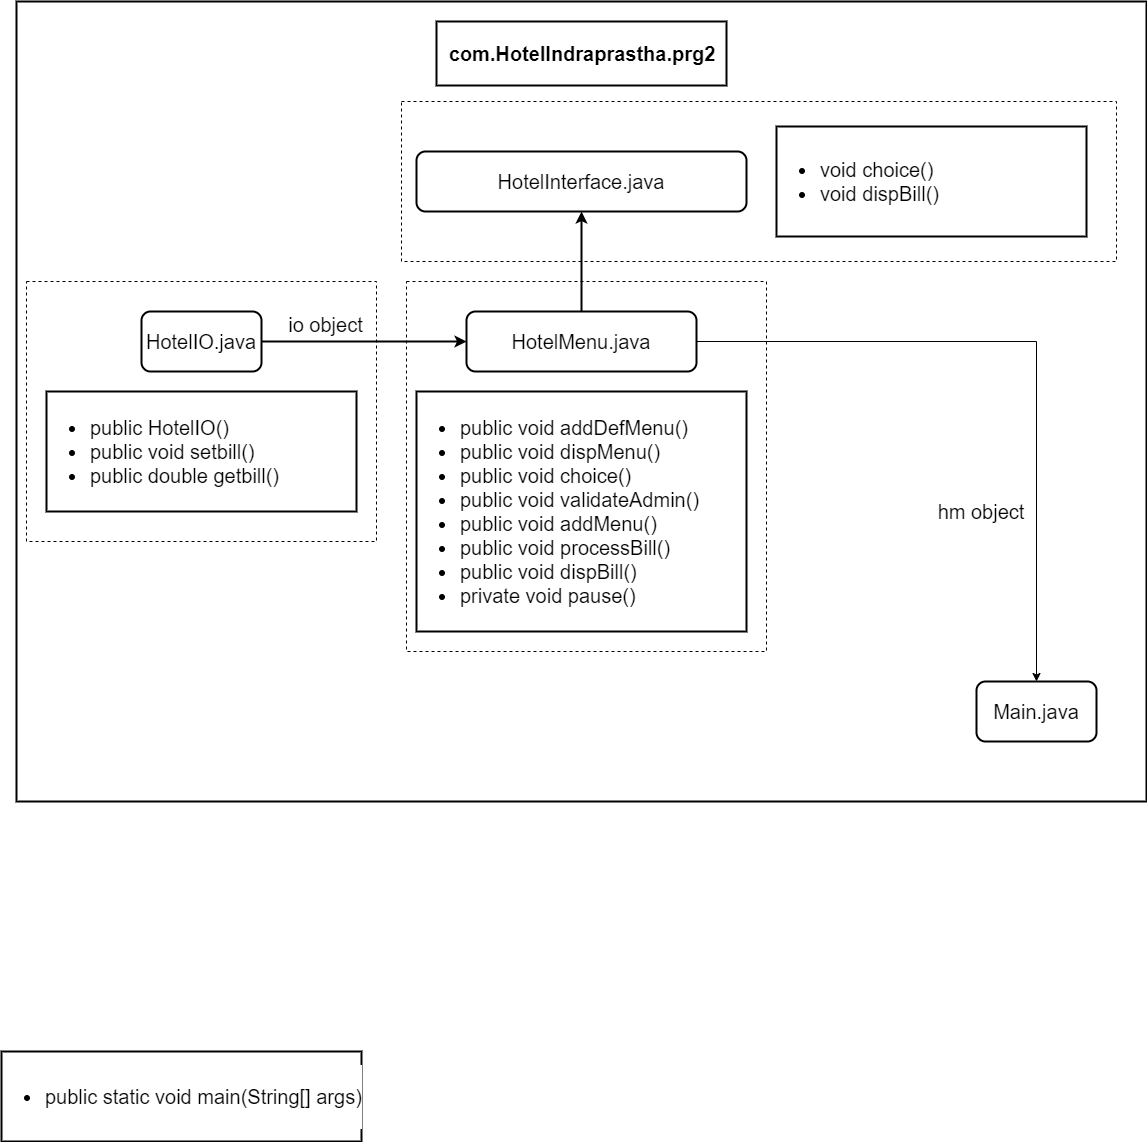

The diagram above was exported from draw.io. Its source (the exported page's mxGraphModel, read from the mxfile embedded in the PNG):
<mxGraphModel dx="2284" dy="844" grid="1" gridSize="10" guides="1" tooltips="1" connect="1" arrows="1" fold="1" page="1" pageScale="1" pageWidth="850" pageHeight="1100" math="0" shadow="0">
  <root>
    <mxCell id="0" />
    <mxCell id="1" parent="0" />
    <mxCell id="T_iLEiv9Z97YwNUn4t2Y-2" value="" style="rounded=0;whiteSpace=wrap;html=1;labelBackgroundColor=default;strokeWidth=2;fontFamily=Helvetica;fontColor=#000000;fontSize=20;" parent="1" vertex="1">
      <mxGeometry x="-690" y="10" width="1130" height="800" as="geometry" />
    </mxCell>
    <mxCell id="T_iLEiv9Z97YwNUn4t2Y-28" value="" style="rounded=0;whiteSpace=wrap;html=1;dashed=1;" parent="1" vertex="1">
      <mxGeometry x="-305" y="110" width="715" height="160" as="geometry" />
    </mxCell>
    <mxCell id="T_iLEiv9Z97YwNUn4t2Y-27" value="" style="rounded=0;whiteSpace=wrap;html=1;dashed=1;" parent="1" vertex="1">
      <mxGeometry x="-300" y="290" width="360" height="370" as="geometry" />
    </mxCell>
    <mxCell id="T_iLEiv9Z97YwNUn4t2Y-1" value="&lt;h1 style=&quot;font-size: 20px;&quot;&gt;&lt;span style=&quot;padding: 0px 0px 0px 2px; font-size: 20px;&quot;&gt;&lt;span style=&quot;font-size: 20px; white-space: pre;&quot;&gt;&lt;font style=&quot;font-size: 20px;&quot;&gt;com.HotelIndraprastha.prg2&lt;/font&gt;&lt;/span&gt;&lt;/span&gt;&lt;/h1&gt;" style="rounded=0;whiteSpace=wrap;html=1;labelBackgroundColor=default;strokeWidth=2;fontFamily=Helvetica;fontColor=#000000;fontSize=20;" parent="1" vertex="1">
      <mxGeometry x="-270" y="30" width="290" height="64" as="geometry" />
    </mxCell>
    <mxCell id="T_iLEiv9Z97YwNUn4t2Y-3" value="Main.java" style="rounded=1;whiteSpace=wrap;html=1;labelBackgroundColor=default;strokeWidth=2;fontFamily=Helvetica;fontColor=#000000;fontSize=20;" parent="1" vertex="1">
      <mxGeometry x="270" y="690" width="120" height="60" as="geometry" />
    </mxCell>
    <mxCell id="T_iLEiv9Z97YwNUn4t2Y-7" style="edgeStyle=orthogonalEdgeStyle;rounded=0;orthogonalLoop=1;jettySize=auto;html=1;exitX=0.5;exitY=0;exitDx=0;exitDy=0;entryX=0.5;entryY=1;entryDx=0;entryDy=0;labelBackgroundColor=default;strokeWidth=2;fontFamily=Helvetica;fontColor=#000000;fontSize=20;" parent="1" source="T_iLEiv9Z97YwNUn4t2Y-4" target="T_iLEiv9Z97YwNUn4t2Y-5" edge="1">
      <mxGeometry relative="1" as="geometry" />
    </mxCell>
    <mxCell id="T_iLEiv9Z97YwNUn4t2Y-25" style="edgeStyle=orthogonalEdgeStyle;rounded=0;orthogonalLoop=1;jettySize=auto;html=1;exitX=1;exitY=0.5;exitDx=0;exitDy=0;entryX=0.5;entryY=0;entryDx=0;entryDy=0;fontSize=20;" parent="1" source="T_iLEiv9Z97YwNUn4t2Y-4" target="T_iLEiv9Z97YwNUn4t2Y-3" edge="1">
      <mxGeometry relative="1" as="geometry" />
    </mxCell>
    <mxCell id="T_iLEiv9Z97YwNUn4t2Y-4" value="HotelMenu.java" style="rounded=1;whiteSpace=wrap;html=1;labelBackgroundColor=default;strokeWidth=2;fontFamily=Helvetica;fontColor=#000000;fontSize=20;" parent="1" vertex="1">
      <mxGeometry x="-240" y="320" width="230" height="60" as="geometry" />
    </mxCell>
    <mxCell id="T_iLEiv9Z97YwNUn4t2Y-26" value="" style="rounded=0;whiteSpace=wrap;html=1;dashed=1;" parent="1" vertex="1">
      <mxGeometry x="-680" y="290" width="350" height="260" as="geometry" />
    </mxCell>
    <mxCell id="T_iLEiv9Z97YwNUn4t2Y-5" value="HotelInterface&lt;span style=&quot;font-size: 20px;&quot;&gt;.java&lt;/span&gt;" style="rounded=1;whiteSpace=wrap;html=1;labelBackgroundColor=default;strokeWidth=2;fontFamily=Helvetica;fontColor=#000000;fontSize=20;" parent="1" vertex="1">
      <mxGeometry x="-290" y="160" width="330" height="60" as="geometry" />
    </mxCell>
    <mxCell id="T_iLEiv9Z97YwNUn4t2Y-14" style="edgeStyle=orthogonalEdgeStyle;rounded=0;orthogonalLoop=1;jettySize=auto;html=1;exitX=1;exitY=0.5;exitDx=0;exitDy=0;entryX=0;entryY=0.5;entryDx=0;entryDy=0;labelBackgroundColor=default;strokeWidth=2;fontFamily=Helvetica;fontColor=#000000;fontSize=20;" parent="1" source="T_iLEiv9Z97YwNUn4t2Y-6" target="T_iLEiv9Z97YwNUn4t2Y-4" edge="1">
      <mxGeometry relative="1" as="geometry" />
    </mxCell>
    <mxCell id="T_iLEiv9Z97YwNUn4t2Y-6" value="HotelIO.java" style="rounded=1;whiteSpace=wrap;html=1;labelBackgroundColor=default;strokeWidth=2;fontFamily=Helvetica;fontColor=#000000;fontSize=20;" parent="1" vertex="1">
      <mxGeometry x="-565" y="320" width="120" height="60" as="geometry" />
    </mxCell>
    <mxCell id="T_iLEiv9Z97YwNUn4t2Y-15" value="io object" style="text;html=1;align=center;verticalAlign=middle;whiteSpace=wrap;rounded=0;labelBackgroundColor=default;strokeWidth=2;fontFamily=Helvetica;fontColor=#000000;fontSize=20;" parent="1" vertex="1">
      <mxGeometry x="-427.5" y="310" width="92.5" height="45" as="geometry" />
    </mxCell>
    <mxCell id="T_iLEiv9Z97YwNUn4t2Y-18" value="hm object" style="text;html=1;align=center;verticalAlign=middle;whiteSpace=wrap;rounded=0;labelBackgroundColor=default;strokeWidth=2;fontFamily=Helvetica;fontColor=#000000;fontSize=20;" parent="1" vertex="1">
      <mxGeometry x="230" y="485" width="90" height="70" as="geometry" />
    </mxCell>
    <mxCell id="T_iLEiv9Z97YwNUn4t2Y-21" value="&lt;ul style=&quot;font-size: 20px;&quot;&gt;&lt;li style=&quot;font-size: 20px;&quot;&gt;&lt;span style=&quot;padding: 0px 0px 0px 2px; font-size: 20px;&quot;&gt;&lt;span style=&quot;font-size: 20px; white-space: pre;&quot;&gt;&lt;span style=&quot;font-size: 20px;&quot;&gt;&lt;span style=&quot;font-size: 20px;&quot;&gt;&lt;span style=&quot;font-size: 20px;&quot;&gt;&lt;/span&gt;&lt;span style=&quot;font-size: 20px;&quot;&gt;public&lt;/span&gt;&lt;span style=&quot;font-size: 20px;&quot;&gt; &lt;/span&gt;&lt;span style=&quot;font-size: 20px;&quot;&gt;HotelIO&lt;/span&gt;&lt;span style=&quot;font-size: 20px;&quot;&gt;()&lt;/span&gt;&lt;/span&gt;&lt;br style=&quot;font-size: 20px;&quot;&gt;&lt;/span&gt;&lt;/span&gt;&lt;/span&gt;&lt;/li&gt;&lt;li style=&quot;font-size: 20px;&quot;&gt;&lt;span style=&quot;padding: 0px 0px 0px 2px; font-size: 20px;&quot;&gt;&lt;span style=&quot;font-size: 20px; white-space: pre;&quot;&gt;&lt;span style=&quot;font-size: 20px;&quot;&gt;&lt;/span&gt;&lt;span style=&quot;font-size: 20px;&quot;&gt;&lt;span style=&quot;font-size: 20px;&quot;&gt;&lt;span style=&quot;font-size: 20px;&quot;&gt;&lt;/span&gt;&lt;span style=&quot;font-size: 20px;&quot;&gt;public&lt;/span&gt;&lt;span style=&quot;font-size: 20px;&quot;&gt; &lt;/span&gt;&lt;span style=&quot;font-size: 20px;&quot;&gt;void &lt;/span&gt;&lt;/span&gt;setbill()&lt;/span&gt;&lt;/span&gt;&lt;/span&gt;&lt;br style=&quot;font-size: 20px;&quot;&gt;&lt;/li&gt;&lt;li style=&quot;font-size: 20px;&quot;&gt;&lt;span style=&quot;padding: 0px 0px 0px 2px; font-size: 20px;&quot;&gt;&lt;span style=&quot;font-size: 20px; white-space: pre;&quot;&gt;&lt;span style=&quot;font-size: 20px;&quot;&gt;&lt;span style=&quot;font-size: 20px;&quot;&gt;&lt;span style=&quot;font-size: 20px;&quot;&gt;&lt;/span&gt;&lt;span style=&quot;font-size: 20px;&quot;&gt;&lt;span style=&quot;font-size: 20px;&quot;&gt;&lt;span style=&quot;font-size: 20px;&quot;&gt;&lt;/span&gt;&lt;span style=&quot;font-size: 20px;&quot;&gt;public&lt;/span&gt;&lt;span style=&quot;font-size: 20px;&quot;&gt; &lt;/span&gt;&lt;span style=&quot;font-size: 20px;&quot;&gt;double &lt;/span&gt;&lt;/span&gt;getbill()&lt;/span&gt;&lt;/span&gt;&lt;br style=&quot;font-size: 20px;&quot;&gt;&lt;/span&gt;&lt;/span&gt;&lt;/span&gt;&lt;/li&gt;&lt;/ul&gt;" style="rounded=0;whiteSpace=wrap;html=1;align=left;labelBackgroundColor=default;strokeWidth=2;fontFamily=Helvetica;fontColor=#000000;fontSize=20;" parent="1" vertex="1">
      <mxGeometry x="-660" y="400" width="310" height="120" as="geometry" />
    </mxCell>
    <mxCell id="T_iLEiv9Z97YwNUn4t2Y-22" value="&lt;ul style=&quot;font-size: 20px;&quot;&gt;&lt;li style=&quot;font-size: 20px;&quot;&gt;&lt;span style=&quot;padding: 0px 0px 0px 2px; font-size: 20px;&quot;&gt;&lt;span style=&quot;font-size: 20px; white-space: pre;&quot;&gt;&lt;span style=&quot;font-size: 20px;&quot;&gt;&lt;span style=&quot;font-size: 20px;&quot;&gt;&lt;span style=&quot;font-size: 20px;&quot;&gt;&lt;/span&gt;&lt;span style=&quot;font-size: 20px;&quot;&gt;void&lt;/span&gt;&lt;span style=&quot;font-size: 20px;&quot;&gt; &lt;/span&gt;&lt;span style=&quot;font-size: 20px;&quot;&gt;choice&lt;/span&gt;&lt;span style=&quot;font-size: 20px;&quot;&gt;()&lt;/span&gt;&lt;/span&gt;&lt;br style=&quot;font-size: 20px;&quot;&gt;&lt;/span&gt;&lt;/span&gt;&lt;/span&gt;&lt;/li&gt;&lt;li style=&quot;font-size: 20px;&quot;&gt;&lt;span style=&quot;padding: 0px 0px 0px 2px; font-size: 20px;&quot;&gt;&lt;span style=&quot;font-size: 20px; white-space: pre;&quot;&gt;&lt;span style=&quot;font-size: 20px;&quot;&gt;&lt;span style=&quot;font-size: 20px;&quot;&gt;&lt;span style=&quot;font-size: 20px;&quot;&gt;&lt;span style=&quot;font-size: 20px;&quot;&gt;&lt;span style=&quot;font-size: 20px;&quot;&gt;&lt;/span&gt;&lt;span style=&quot;font-size: 20px;&quot;&gt;void&lt;/span&gt;&lt;span style=&quot;font-size: 20px;&quot;&gt; &lt;/span&gt;&lt;span style=&quot;font-size: 20px;&quot;&gt;dispBill&lt;/span&gt;&lt;span style=&quot;font-size: 20px;&quot;&gt;()&lt;/span&gt;&lt;/span&gt;&lt;br style=&quot;font-size: 20px;&quot;&gt;&lt;/span&gt;&lt;/span&gt;&lt;/span&gt;&lt;/span&gt;&lt;/span&gt;&lt;/li&gt;&lt;/ul&gt;" style="rounded=0;whiteSpace=wrap;html=1;align=left;labelBackgroundColor=default;strokeWidth=2;fontFamily=Helvetica;fontColor=#000000;fontSize=20;" parent="1" vertex="1">
      <mxGeometry x="70" y="135" width="310" height="110" as="geometry" />
    </mxCell>
    <mxCell id="T_iLEiv9Z97YwNUn4t2Y-23" value="&lt;ul style=&quot;font-size: 20px;&quot;&gt;&lt;li style=&quot;font-size: 20px;&quot;&gt;&lt;span style=&quot;padding: 0px 0px 0px 2px; font-size: 20px;&quot;&gt;&lt;span style=&quot;font-size: 20px; white-space: pre;&quot;&gt;&lt;span style=&quot;font-size: 20px;&quot;&gt;&lt;span style=&quot;font-size: 20px;&quot;&gt;&lt;span style=&quot;font-size: 20px;&quot;&gt;&lt;/span&gt;&lt;span style=&quot;font-size: 20px;&quot;&gt;public&lt;/span&gt;&lt;span style=&quot;font-size: 20px;&quot;&gt; &lt;/span&gt;&lt;span style=&quot;font-size: 20px;&quot;&gt;void&lt;/span&gt;&lt;span style=&quot;font-size: 20px;&quot;&gt; &lt;/span&gt;&lt;span style=&quot;font-size: 20px;&quot;&gt;addDefMenu&lt;/span&gt;&lt;span style=&quot;font-size: 20px;&quot;&gt;()&lt;/span&gt;&lt;/span&gt;&lt;br style=&quot;font-size: 20px;&quot;&gt;&lt;/span&gt;&lt;/span&gt;&lt;/span&gt;&lt;/li&gt;&lt;li style=&quot;font-size: 20px;&quot;&gt;&lt;span style=&quot;padding: 0px 0px 0px 2px; font-size: 20px;&quot;&gt;&lt;span style=&quot;font-size: 20px; white-space: pre;&quot;&gt;&lt;span style=&quot;font-size: 20px;&quot;&gt;&lt;span style=&quot;font-size: 20px;&quot;&gt;&lt;span style=&quot;font-size: 20px;&quot;&gt;&lt;span style=&quot;font-size: 20px;&quot;&gt;&lt;span style=&quot;font-size: 20px;&quot;&gt;&lt;/span&gt;&lt;span style=&quot;font-size: 20px;&quot;&gt;public&lt;/span&gt;&lt;span style=&quot;font-size: 20px;&quot;&gt; &lt;/span&gt;&lt;span style=&quot;font-size: 20px;&quot;&gt;void&lt;/span&gt;&lt;span style=&quot;font-size: 20px;&quot;&gt; &lt;/span&gt;&lt;span style=&quot;font-size: 20px;&quot;&gt;dispMenu&lt;/span&gt;&lt;span style=&quot;font-size: 20px;&quot;&gt;()&lt;/span&gt;&lt;/span&gt;&lt;br style=&quot;font-size: 20px;&quot;&gt;&lt;/span&gt;&lt;/span&gt;&lt;/span&gt;&lt;/span&gt;&lt;/span&gt;&lt;/li&gt;&lt;li style=&quot;font-size: 20px;&quot;&gt;&lt;span style=&quot;padding: 0px 0px 0px 2px; font-size: 20px;&quot;&gt;&lt;span style=&quot;font-size: 20px; white-space: pre;&quot;&gt;&lt;span style=&quot;font-size: 20px;&quot;&gt;&lt;span style=&quot;font-size: 20px;&quot;&gt;&lt;span style=&quot;font-size: 20px;&quot;&gt;&lt;span style=&quot;font-size: 20px;&quot;&gt;&lt;span style=&quot;font-size: 20px;&quot;&gt;&lt;span style=&quot;font-size: 20px;&quot;&gt;&lt;span style=&quot;font-size: 20px;&quot;&gt;&lt;/span&gt;&lt;span style=&quot;font-size: 20px;&quot;&gt;public&lt;/span&gt;&lt;span style=&quot;font-size: 20px;&quot;&gt; &lt;/span&gt;&lt;span style=&quot;font-size: 20px;&quot;&gt;void&lt;/span&gt;&lt;span style=&quot;font-size: 20px;&quot;&gt; &lt;/span&gt;&lt;span style=&quot;font-size: 20px;&quot;&gt;choice&lt;/span&gt;&lt;span style=&quot;font-size: 20px;&quot;&gt;()&lt;/span&gt;&lt;/span&gt;&lt;br style=&quot;font-size: 20px;&quot;&gt;&lt;/span&gt;&lt;/span&gt;&lt;/span&gt;&lt;/span&gt;&lt;/span&gt;&lt;/span&gt;&lt;/span&gt;&lt;/li&gt;&lt;li style=&quot;font-size: 20px;&quot;&gt;&lt;span style=&quot;padding: 0px 0px 0px 2px; font-size: 20px;&quot;&gt;&lt;span style=&quot;font-size: 20px; white-space: pre;&quot;&gt;&lt;span style=&quot;font-size: 20px;&quot;&gt;&lt;span style=&quot;font-size: 20px;&quot;&gt;&lt;span style=&quot;font-size: 20px;&quot;&gt;&lt;span style=&quot;font-size: 20px;&quot;&gt;&lt;span style=&quot;font-size: 20px;&quot;&gt;&lt;span style=&quot;font-size: 20px;&quot;&gt;&lt;span style=&quot;font-size: 20px;&quot;&gt;&lt;span style=&quot;font-size: 20px;&quot;&gt;&lt;span style=&quot;font-size: 20px;&quot;&gt;&lt;/span&gt;&lt;span style=&quot;font-size: 20px;&quot;&gt;public&lt;/span&gt;&lt;span style=&quot;font-size: 20px;&quot;&gt; &lt;/span&gt;&lt;span style=&quot;font-size: 20px;&quot;&gt;void&lt;/span&gt;&lt;span style=&quot;font-size: 20px;&quot;&gt; &lt;/span&gt;&lt;span style=&quot;font-size: 20px;&quot;&gt;validateAdmin&lt;/span&gt;&lt;span style=&quot;font-size: 20px;&quot;&gt;()&lt;/span&gt;&lt;/span&gt;&lt;br style=&quot;font-size: 20px;&quot;&gt;&lt;/span&gt;&lt;/span&gt;&lt;/span&gt;&lt;/span&gt;&lt;/span&gt;&lt;/span&gt;&lt;/span&gt;&lt;/span&gt;&lt;/span&gt;&lt;/li&gt;&lt;li style=&quot;font-size: 20px;&quot;&gt;&lt;span style=&quot;padding: 0px 0px 0px 2px; font-size: 20px;&quot;&gt;&lt;span style=&quot;font-size: 20px; white-space: pre;&quot;&gt;&lt;span style=&quot;font-size: 20px;&quot;&gt;&lt;span style=&quot;font-size: 20px;&quot;&gt;&lt;span style=&quot;font-size: 20px;&quot;&gt;&lt;span style=&quot;font-size: 20px;&quot;&gt;&lt;span style=&quot;font-size: 20px;&quot;&gt;&lt;span style=&quot;font-size: 20px;&quot;&gt;&lt;span style=&quot;font-size: 20px;&quot;&gt;&lt;span style=&quot;font-size: 20px;&quot;&gt;&lt;span style=&quot;font-size: 20px;&quot;&gt;&lt;span style=&quot;font-size: 20px;&quot;&gt;&lt;span style=&quot;font-size: 20px;&quot;&gt;&lt;/span&gt;&lt;span style=&quot;font-size: 20px;&quot;&gt;public&lt;/span&gt;&lt;span style=&quot;font-size: 20px;&quot;&gt; &lt;/span&gt;&lt;span style=&quot;font-size: 20px;&quot;&gt;void&lt;/span&gt;&lt;span style=&quot;font-size: 20px;&quot;&gt; &lt;/span&gt;&lt;span style=&quot;font-size: 20px;&quot;&gt;addMenu&lt;/span&gt;&lt;span style=&quot;font-size: 20px;&quot;&gt;()&lt;/span&gt;&lt;/span&gt;&lt;br style=&quot;font-size: 20px;&quot;&gt;&lt;/span&gt;&lt;/span&gt;&lt;/span&gt;&lt;/span&gt;&lt;/span&gt;&lt;/span&gt;&lt;/span&gt;&lt;/span&gt;&lt;/span&gt;&lt;/span&gt;&lt;/span&gt;&lt;/li&gt;&lt;li style=&quot;font-size: 20px;&quot;&gt;&lt;span style=&quot;padding: 0px 0px 0px 2px; font-size: 20px;&quot;&gt;&lt;span style=&quot;font-size: 20px; white-space: pre;&quot;&gt;&lt;span style=&quot;font-size: 20px;&quot;&gt;&lt;span style=&quot;font-size: 20px;&quot;&gt;&lt;span style=&quot;font-size: 20px;&quot;&gt;&lt;span style=&quot;font-size: 20px;&quot;&gt;&lt;span style=&quot;font-size: 20px;&quot;&gt;&lt;span style=&quot;font-size: 20px;&quot;&gt;&lt;span style=&quot;font-size: 20px;&quot;&gt;&lt;span style=&quot;font-size: 20px;&quot;&gt;&lt;span style=&quot;font-size: 20px;&quot;&gt;&lt;span style=&quot;font-size: 20px;&quot;&gt;&lt;span style=&quot;font-size: 20px;&quot;&gt;&lt;span style=&quot;font-size: 20px;&quot;&gt;&lt;span style=&quot;font-size: 20px;&quot;&gt;&lt;/span&gt;&lt;span style=&quot;font-size: 20px;&quot;&gt;public&lt;/span&gt;&lt;span style=&quot;font-size: 20px;&quot;&gt; &lt;/span&gt;&lt;span style=&quot;font-size: 20px;&quot;&gt;void&lt;/span&gt;&lt;span style=&quot;font-size: 20px;&quot;&gt; &lt;/span&gt;&lt;span style=&quot;font-size: 20px;&quot;&gt;processBill&lt;/span&gt;&lt;span style=&quot;font-size: 20px;&quot;&gt;()&lt;/span&gt;&lt;/span&gt;&lt;br style=&quot;font-size: 20px;&quot;&gt;&lt;/span&gt;&lt;/span&gt;&lt;/span&gt;&lt;/span&gt;&lt;/span&gt;&lt;/span&gt;&lt;/span&gt;&lt;/span&gt;&lt;/span&gt;&lt;/span&gt;&lt;/span&gt;&lt;/span&gt;&lt;/span&gt;&lt;/li&gt;&lt;li style=&quot;font-size: 20px;&quot;&gt;&lt;span style=&quot;padding: 0px 0px 0px 2px; font-size: 20px;&quot;&gt;&lt;span style=&quot;font-size: 20px; white-space: pre;&quot;&gt;&lt;span style=&quot;font-size: 20px;&quot;&gt;&lt;span style=&quot;font-size: 20px;&quot;&gt;&lt;span style=&quot;font-size: 20px;&quot;&gt;&lt;span style=&quot;font-size: 20px;&quot;&gt;&lt;span style=&quot;font-size: 20px;&quot;&gt;&lt;span style=&quot;font-size: 20px;&quot;&gt;&lt;span style=&quot;font-size: 20px;&quot;&gt;&lt;span style=&quot;font-size: 20px;&quot;&gt;&lt;span style=&quot;font-size: 20px;&quot;&gt;&lt;span style=&quot;font-size: 20px;&quot;&gt;&lt;span style=&quot;font-size: 20px;&quot;&gt;&lt;span style=&quot;font-size: 20px;&quot;&gt;&lt;span style=&quot;font-size: 20px;&quot;&gt;&lt;span style=&quot;font-size: 20px;&quot;&gt;&lt;span style=&quot;font-size: 20px;&quot;&gt;&lt;/span&gt;&lt;span style=&quot;font-size: 20px;&quot;&gt;public&lt;/span&gt;&lt;span style=&quot;font-size: 20px;&quot;&gt; &lt;/span&gt;&lt;span style=&quot;font-size: 20px;&quot;&gt;void&lt;/span&gt;&lt;span style=&quot;font-size: 20px;&quot;&gt; &lt;/span&gt;&lt;span style=&quot;font-size: 20px;&quot;&gt;dispBill&lt;/span&gt;&lt;span style=&quot;font-size: 20px;&quot;&gt;()&lt;/span&gt;&lt;/span&gt;&lt;br style=&quot;font-size: 20px;&quot;&gt;&lt;/span&gt;&lt;/span&gt;&lt;/span&gt;&lt;/span&gt;&lt;/span&gt;&lt;/span&gt;&lt;/span&gt;&lt;/span&gt;&lt;/span&gt;&lt;/span&gt;&lt;/span&gt;&lt;/span&gt;&lt;/span&gt;&lt;/span&gt;&lt;/span&gt;&lt;/li&gt;&lt;li style=&quot;font-size: 20px;&quot;&gt;&lt;span style=&quot;padding: 0px 0px 0px 2px; font-size: 20px;&quot;&gt;&lt;span style=&quot;font-size: 20px; white-space: pre;&quot;&gt;&lt;span style=&quot;font-size: 20px;&quot;&gt;&lt;span style=&quot;font-size: 20px;&quot;&gt;&lt;span style=&quot;font-size: 20px;&quot;&gt;&lt;span style=&quot;font-size: 20px;&quot;&gt;&lt;span style=&quot;font-size: 20px;&quot;&gt;&lt;span style=&quot;font-size: 20px;&quot;&gt;&lt;span style=&quot;font-size: 20px;&quot;&gt;&lt;span style=&quot;font-size: 20px;&quot;&gt;&lt;span style=&quot;font-size: 20px;&quot;&gt;&lt;span style=&quot;font-size: 20px;&quot;&gt;&lt;span style=&quot;font-size: 20px;&quot;&gt;&lt;span style=&quot;font-size: 20px;&quot;&gt;&lt;span style=&quot;font-size: 20px;&quot;&gt;&lt;span style=&quot;font-size: 20px;&quot;&gt;&lt;span style=&quot;font-size: 20px;&quot;&gt;&lt;span style=&quot;font-size: 20px;&quot;&gt;&lt;span style=&quot;font-size: 20px;&quot;&gt;&lt;/span&gt;&lt;span style=&quot;font-size: 20px;&quot;&gt;private&lt;/span&gt;&lt;span style=&quot;font-size: 20px;&quot;&gt; &lt;/span&gt;&lt;span style=&quot;font-size: 20px;&quot;&gt;void&lt;/span&gt;&lt;span style=&quot;font-size: 20px;&quot;&gt; &lt;/span&gt;&lt;span style=&quot;font-size: 20px;&quot;&gt;pause&lt;/span&gt;&lt;span style=&quot;font-size: 20px;&quot;&gt;()&lt;/span&gt;&lt;/span&gt;&lt;br style=&quot;font-size: 20px;&quot;&gt;&lt;/span&gt;&lt;/span&gt;&lt;/span&gt;&lt;/span&gt;&lt;/span&gt;&lt;/span&gt;&lt;/span&gt;&lt;/span&gt;&lt;/span&gt;&lt;/span&gt;&lt;/span&gt;&lt;/span&gt;&lt;/span&gt;&lt;/span&gt;&lt;/span&gt;&lt;/span&gt;&lt;/span&gt;&lt;/li&gt;&lt;/ul&gt;" style="rounded=0;whiteSpace=wrap;html=1;align=left;labelBackgroundColor=default;strokeWidth=2;fontFamily=Helvetica;fontColor=#000000;fontSize=20;" parent="1" vertex="1">
      <mxGeometry x="-290" y="400" width="330" height="240" as="geometry" />
    </mxCell>
    <mxCell id="T_iLEiv9Z97YwNUn4t2Y-24" value="&lt;ul style=&quot;font-size: 20px;&quot;&gt;&lt;li style=&quot;font-size: 20px;&quot;&gt;&lt;span style=&quot;padding: 0px 0px 0px 2px; font-size: 20px;&quot;&gt;&lt;span style=&quot;font-size: 20px; white-space: pre;&quot;&gt;&lt;span style=&quot;font-size: 20px;&quot;&gt;&lt;span style=&quot;font-size: 20px;&quot;&gt;&lt;font style=&quot;font-size: 20px;&quot;&gt;public static void main(String[] args)&lt;/font&gt;&lt;/span&gt;&lt;font style=&quot;font-size: 20px;&quot;&gt;&lt;br style=&quot;font-size: 20px;&quot;&gt;&lt;/font&gt;&lt;/span&gt;&lt;/span&gt;&lt;/span&gt;&lt;/li&gt;&lt;/ul&gt;" style="rounded=0;whiteSpace=wrap;html=1;align=left;labelBackgroundColor=default;strokeWidth=2;fontFamily=Helvetica;fontColor=#000000;fontSize=20;" parent="1" vertex="1">
      <mxGeometry x="-705" y="1060" width="360" height="90" as="geometry" />
    </mxCell>
  </root>
</mxGraphModel>